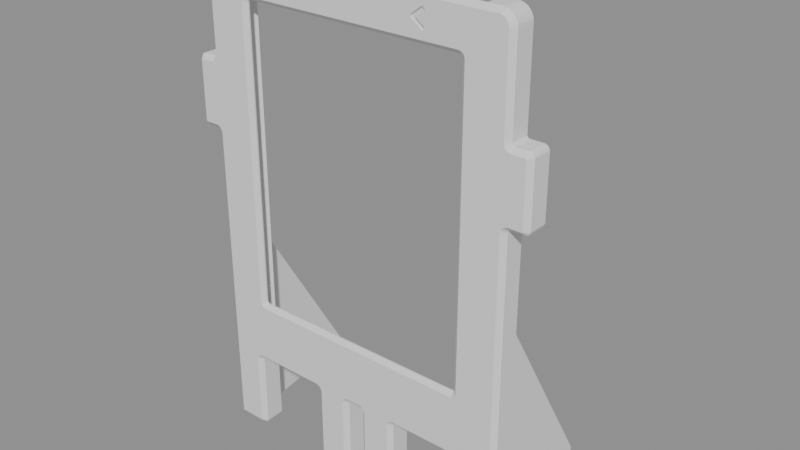 # Source: film-frame.blend  (saved by Blender 5.2.45; exported with 4.5.12 LTS)
import bpy
from mathutils import Matrix  # noqa: F401  (used for matrix-valued properties, if any)

bpy.ops.wm.read_factory_settings(use_empty=True)
scene = bpy.context.scene
scene.name = 'Scene'

# ---- meshes
me_front_002 = bpy.data.meshes.new('front.002')
me_front_002.from_pydata([(12.0, 2.4, 10.0), (78.15, 2.4, 8.5), (2.0, 0.0, -33.95), (12.0, 2.4, 176.7), (129.3, 2.4, 10.0), (1.5, 60.32, -25.36), (133.8, 60.32, -25.36), (12.0, 2.4, 176.6), (139.8, 60.32, -25.36), (7.5, 60.32, -25.36), (139.8, 60.32, -22.36), (7.5, 60.32, -22.36), (78.17, 2.4, 8.305), (133.8, 60.32, -22.36), (2.001, 0.0, -33.96), (1.5, 60.32, -22.36), (12.0, 2.4, 176.6), (2.004, 0.0, -33.97), (78.23, 2.4, 8.117), (12.01, 2.4, 176.6), (2.008, 0.0, -33.98), (78.32, 2.4, 7.944), (35.13, 0.8, 174.1), (12.0, 5.4, 10.0), (12.01, 2.4, 176.6), (105.2, 0.8, 175.4), (2.015, 0.0, -33.99), (78.44, 2.4, 7.793), (36.1, 0.8, 166.8), (106.2, 0.8, 168.1), (129.3, 5.4, 10.0), (100.9, 0.8, 172.1), (40.44, 0.8, 170.1), (12.02, 2.4, 176.6), (99.89, 0.8, 171.4), (41.41, 0.8, 170.8), (78.59, 2.4, 7.669), (2.022, 0.0, -33.99), (100.9, 0.8, 170.1), (12.03, 2.4, 176.6), (2.031, 0.0, -34.0), (41.41, 0.8, 171.4), (40.44, 0.8, 172.1), (78.77, 2.4, 7.576), (99.89, 0.8, 170.8), (105.2, 0.8, 166.8), (36.1, 0.8, 175.4), (2.04, 0.0, -34.0), (12.04, 2.4, 176.6), (106.2, 0.8, 174.1), (78.95, 2.4, 7.519), (35.13, 0.8, 168.1), (12.05, 2.4, 176.6), (79.15, 2.4, 7.5), (12.0, 5.6, 10.0), (2.05, 0.0, -34.0), (129.3, 5.6, 10.0), (86.15, 2.4, 7.5), (13.95, 0.0, -34.0), (129.2, 2.4, 176.6), (86.35, 2.4, 7.519), (13.96, 0.0, -34.0), (129.3, 2.4, 176.6), (13.97, 0.0, -34.0), (129.3, 2.4, 176.6), (86.53, 2.4, 7.576), (13.98, 0.0, -33.99), (12.03, 5.9, 10.0), (86.71, 2.4, 7.669), (129.3, 2.4, 176.6), (129.3, 5.9, 10.0), (86.86, 2.4, 7.793), (129.3, 2.4, 176.6), (13.99, 0.0, -33.99), (13.99, 0.0, -33.98), (86.98, 2.4, 7.944), (129.3, 2.4, 176.6), (129.3, 2.4, 176.6), (87.07, 2.4, 8.117), (14.0, 0.0, -33.97), (129.3, 2.4, 176.6), (87.13, 2.4, 8.305), (12.14, 6.4, 10.0), (14.0, 0.0, -33.96), (87.15, 2.4, 8.5), (129.2, 6.4, 10.0), (14.0, 0.0, -33.95), (129.3, 2.4, 176.7), (87.15, 2.4, 9.5), (14.0, 0.0, -1.2), (64.65, 2.4, 10.0), (87.13, 2.4, 9.695), (64.61, 2.4, 10.39), (14.06, 0.0, -0.5757), (64.5, 2.4, 10.77), (12.39, 6.9, 10.0), (14.24, 0.0, 0.02459), (87.07, 2.4, 9.883), (64.31, 2.4, 11.11), (86.98, 2.4, 10.06), (128.9, 6.9, 10.0), (14.54, 0.0, 0.5778), (64.06, 2.4, 11.41), (14.94, 0.0, 1.063), (86.86, 2.4, 10.21), (86.71, 2.4, 10.33), (63.76, 2.4, 11.66), (15.42, 0.0, 1.461), (12.71, 7.4, 10.0), (86.53, 2.4, 10.42), (63.42, 2.4, 11.85), (15.98, 0.0, 1.756), (86.35, 2.4, 10.48), (16.58, 0.0, 1.939), (128.6, 7.4, 10.0), (63.04, 2.4, 11.96), (17.2, 0.0, 2.0), (62.65, 2.4, 12.0), (86.15, 2.4, 10.5), (54.65, 2.4, 12.0), (49.45, 0.0, 2.0), (79.15, 2.4, 10.5), (50.07, 0.0, 1.939), (78.95, 2.4, 10.48), (12.94, 7.7, 10.0), (54.26, 2.4, 11.96), (53.88, 2.4, 11.85), (78.77, 2.4, 10.42), (50.67, 0.0, 1.756), (128.4, 7.7, 10.0), (51.23, 0.0, 1.461), (53.54, 2.4, 11.66), (78.59, 2.4, 10.33), (53.24, 2.4, 11.41), (78.44, 2.4, 10.21), (51.71, 0.0, 1.063), (78.32, 2.4, 10.06), (15.79, 10.55, 10.0), (52.99, 2.4, 11.11), (52.11, 0.0, 0.5778), (52.8, 2.4, 10.77), (78.23, 2.4, 9.883), (125.5, 10.55, 10.0), (52.41, 0.0, 0.02459), (52.69, 2.4, 10.39), (52.59, 0.0, -0.5757), (78.17, 2.4, 9.695), (78.15, 2.4, 9.5), (52.65, 2.4, 10.0), (52.65, 0.0, -1.2), (20.35, 1.8, 30.4), (52.65, 0.0, -33.95), (52.65, 0.0, -33.96), (20.37, 1.8, 30.2), (20.43, 1.8, 30.02), (52.65, 0.0, -33.97), (52.66, 0.0, -33.98), (20.52, 1.8, 29.84), (52.66, 0.0, -33.99), (20.64, 1.8, 29.69), (52.67, 0.0, -33.99), (20.79, 1.8, 29.57), (20.97, 1.8, 29.48), (52.68, 0.0, -34.0), (52.69, 0.0, -34.0), (21.15, 1.8, 29.42), (52.7, 0.0, -34.0), (21.35, 1.8, 29.4), (119.9, 1.8, 29.4), (64.6, 0.0, -34.0), (120.1, 1.8, 29.42), (64.61, 0.0, -34.0), (64.62, 0.0, -34.0), (120.3, 1.8, 29.48), (120.5, 1.8, 29.57), (64.63, 0.0, -33.99), (120.7, 1.8, 29.69), (64.64, 0.0, -33.99), (120.8, 1.8, 29.84), (64.64, 0.0, -33.98), (64.65, 0.0, -33.97), (120.9, 1.8, 30.02), (120.9, 1.8, 30.2), (64.65, 0.0, -33.96), (120.9, 1.8, 30.4), (64.65, 0.0, -33.95), (64.65, 0.0, -1.2), (120.9, 1.8, 160.8), (64.71, 0.0, -0.5757), (120.9, 1.8, 161.0), (64.89, 0.0, 0.02459), (120.9, 1.8, 161.2), (65.19, 0.0, 0.5778), (120.8, 1.8, 161.4), (65.59, 0.0, 1.063), (120.7, 1.8, 161.5), (120.5, 1.8, 161.6), (66.07, 0.0, 1.461), (66.63, 0.0, 1.756), (120.3, 1.8, 161.7), (67.23, 0.0, 1.939), (120.1, 1.8, 161.8), (119.9, 1.8, 161.8), (67.85, 0.0, 2.0), (21.35, 1.8, 161.8), (73.45, 0.0, 2.0), (74.07, 0.0, 1.939), (21.15, 1.8, 161.8), (74.67, 0.0, 1.756), (20.97, 1.8, 161.7), (75.23, 0.0, 1.461), (20.79, 1.8, 161.6), (75.71, 0.0, 1.063), (20.64, 1.8, 161.5), (76.11, 0.0, 0.5778), (20.52, 1.8, 161.4), (76.41, 0.0, 0.02459), (20.43, 1.8, 161.2), (20.37, 1.8, 161.0), (76.59, 0.0, -0.5757), (20.35, 1.8, 160.8), (76.65, 0.0, -1.2), (76.65, 0.0, -33.95), (76.65, 0.0, -33.96), (76.65, 0.0, -33.97), (76.66, 0.0, -33.98), (76.66, 0.0, -33.99), (76.67, 0.0, -33.99), (76.68, 0.0, -34.0), (76.69, 0.0, -34.0), (76.7, 0.0, -34.0), (88.6, 0.0, -34.0), (88.61, 0.0, -34.0), (88.62, 0.0, -34.0), (88.63, 0.0, -33.99), (88.64, 0.0, -33.99), (88.64, 0.0, -33.98), (88.65, 0.0, -33.97), (88.65, 0.0, -33.96), (88.65, 0.0, -33.95), (88.65, 0.0, -1.2), (88.71, 0.0, -0.5757), (88.89, 0.0, 0.02459), (89.19, 0.0, 0.5778), (89.59, 0.0, 1.063), (90.07, 0.0, 1.461), (90.63, 0.0, 1.756), (91.23, 0.0, 1.939), (91.85, 0.0, 2.0), (124.1, 0.0, 2.0), (124.7, 0.0, 1.939), (125.3, 0.0, 1.756), (125.9, 0.0, 1.461), (126.4, 0.0, 1.063), (126.8, 0.0, 0.5778), (127.1, 0.0, 0.02459), (127.2, 0.0, -0.5757), (127.3, 0.0, -1.2), (127.3, 0.0, -33.95), (127.3, 0.0, -33.96), (127.3, 0.0, -33.97), (127.3, 0.0, -33.98), (127.3, 0.0, -33.99), (127.3, 0.0, -33.99), (127.3, 0.0, -34.0), (127.3, 0.0, -34.0), (127.4, 0.0, -34.0), (139.2, 0.0, -34.0), (139.3, 0.0, -34.0), (139.3, 0.0, -34.0), (139.3, 0.0, -33.99), (139.3, 0.0, -33.99), (139.3, 0.0, -33.98), (139.3, 0.0, -33.97), (139.3, 0.0, -33.96), (139.3, 0.0, -33.95), (139.3, 0.0, 103.4), (139.4, 0.0, 104.1), (139.5, 0.0, 104.7), (139.8, 0.0, 105.2), (140.2, 0.0, 105.7), (140.7, 0.0, 106.1), (141.3, 0.0, 106.4), (141.9, 0.0, 106.6), (142.5, 0.0, 106.6), (147.8, 0.0, 106.6), (147.9, 0.0, 106.6), (148.0, 0.0, 106.7), (148.1, 0.0, 106.7), (148.2, 0.0, 106.8), (148.2, 0.0, 106.9), (148.3, 0.0, 106.9), (148.3, 0.0, 107.0), (148.3, 0.0, 107.1), (148.3, 0.0, 132.8), (148.3, 0.0, 132.9), (148.3, 0.0, 133.0), (148.2, 0.0, 133.1), (148.2, 0.0, 133.2), (148.1, 0.0, 133.2), (148.0, 0.0, 133.3), (147.9, 0.0, 133.3), (147.8, 0.0, 133.3), (142.5, 0.0, 133.3), (141.9, 0.0, 133.4), (141.3, 0.0, 133.5), (140.7, 0.0, 133.8), (140.2, 0.0, 134.2), (139.8, 0.0, 134.7), (139.5, 0.0, 135.3), (139.4, 0.0, 135.9), (139.3, 0.0, 136.5), (139.3, 0.0, 174.4), (139.2, 0.0, 175.2), (139.0, 0.0, 175.9), (138.6, 0.0, 176.6), (138.1, 0.0, 177.2), (137.5, 0.0, 177.7), (136.8, 0.0, 178.1), (136.1, 0.0, 178.3), (135.3, 0.0, 178.4), (6.0, 0.0, 178.4), (5.22, 0.0, 178.3), (4.469, 0.0, 178.1), (3.778, 0.0, 177.7), (3.172, 0.0, 177.2), (2.674, 0.0, 176.6), (2.304, 0.0, 175.9), (2.077, 0.0, 175.2), (2.0, 0.0, 174.4), (2.0, 0.0, 136.5), (1.939, 0.0, 135.9), (1.756, 0.0, 135.3), (1.461, 0.0, 134.7), (1.063, 0.0, 134.2), (0.5778, 0.0, 133.8), (0.02459, 0.0, 133.5), (-0.5757, 0.0, 133.4), (-1.2, 0.0, 133.3), (-6.5, 0.0, 133.3), (-6.598, 0.0, 133.3), (-6.691, 0.0, 133.3), (-6.778, 0.0, 133.2), (-6.854, 0.0, 133.2), (-6.916, 0.0, 133.1), (-6.962, 0.0, 133.0), (-6.99, 0.0, 132.9), (-7.0, 0.0, 132.8), (-7.0, 0.0, 107.1), (-6.99, 0.0, 107.0), (-6.962, 0.0, 106.9), (-6.916, 0.0, 106.9), (-6.854, 0.0, 106.8), (-6.778, 0.0, 106.7), (-6.691, 0.0, 106.7), (-6.598, 0.0, 106.6), (-6.5, 0.0, 106.6), (-1.2, 0.0, 106.6), (-0.5757, 0.0, 106.6), (0.02459, 0.0, 106.4), (0.5778, 0.0, 106.1), (1.063, 0.0, 105.7), (1.461, 0.0, 105.2), (1.756, 0.0, 104.7), (1.939, 0.0, 104.1), (2.0, 0.0, 103.4), (0.0, 2.0, -34.0), (0.03843, 2.0, -34.39), (0.1522, 2.0, -34.77), (0.3371, 2.0, -35.11), (0.5858, 2.0, -35.41), (15.41, 2.0, -35.41), (15.66, 2.0, -35.11), (15.85, 2.0, -34.77), (15.96, 2.0, -34.39), (16.0, 2.0, -34.0), (16.0, 2.0, -1.2), (16.02, 2.0, -0.9659), (16.09, 2.0, -0.7408), (16.2, 2.0, -0.5333), (16.35, 2.0, -0.3515), (16.53, 2.0, -0.2022), (16.74, 2.0, -0.09134), (16.97, 2.0, -0.02306), (17.2, 2.0, -4.768e-08), (49.45, 2.0, -4.768e-08), (49.68, 2.0, -0.02306), (49.91, 2.0, -0.09134), (50.12, 2.0, -0.2022), (50.3, 2.0, -0.3515), (50.45, 2.0, -0.5333), (50.56, 2.0, -0.7408), (50.63, 2.0, -0.9659), (50.65, 2.0, -1.2), (50.65, 2.0, -34.0), (50.69, 2.0, -34.39), (50.8, 2.0, -34.77), (50.99, 2.0, -35.11), (51.24, 2.0, -35.41), (66.06, 2.0, -35.41), (66.31, 2.0, -35.11), (66.5, 2.0, -34.77), (66.61, 2.0, -34.39), (66.65, 2.0, -34.0), (66.65, 2.0, -1.2), (66.67, 2.0, -0.9659), (66.74, 2.0, -0.7408), (66.85, 2.0, -0.5333), (67.0, 2.0, -0.3515), (67.18, 2.0, -0.2022), (67.39, 2.0, -0.09134), (67.62, 2.0, -0.02306), (67.85, 2.0, -4.768e-08), (73.45, 2.0, -4.768e-08), (73.68, 2.0, -0.02306), (73.91, 2.0, -0.09134), (74.12, 2.0, -0.2022), (74.3, 2.0, -0.3515), (74.45, 2.0, -0.5333), (74.56, 2.0, -0.7408), (74.63, 2.0, -0.9659), (74.65, 2.0, -1.2), (74.65, 2.0, -34.0), (74.69, 2.0, -34.39), (74.8, 2.0, -34.77), (74.99, 2.0, -35.11), (75.24, 2.0, -35.41), (90.06, 2.0, -35.41), (90.31, 2.0, -35.11), (90.5, 2.0, -34.77), (90.61, 2.0, -34.39), (90.65, 2.0, -34.0), (90.65, 2.0, -1.2), (90.67, 2.0, -0.9659), (90.74, 2.0, -0.7408), (90.85, 2.0, -0.5333), (91.0, 2.0, -0.3515), (91.18, 2.0, -0.2022), (91.39, 2.0, -0.09134), (91.62, 2.0, -0.02306), (91.85, 2.0, -4.768e-08), (124.1, 2.0, -4.768e-08), (124.3, 2.0, -0.02306), (124.6, 2.0, -0.09134), (124.8, 2.0, -0.2022), (124.9, 2.0, -0.3515), (125.1, 2.0, -0.5333), (125.2, 2.0, -0.7408), (125.3, 2.0, -0.9659), (125.3, 2.0, -1.2), (125.3, 2.0, -34.0), (125.3, 2.0, -34.39), (125.5, 2.0, -34.77), (125.6, 2.0, -35.11), (125.9, 2.0, -35.41), (140.7, 2.0, -35.41), (141.0, 2.0, -35.11), (141.1, 2.0, -34.77), (141.3, 2.0, -34.39), (141.3, 2.0, -34.0), (141.3, 2.0, 103.4), (141.3, 2.0, 103.7), (141.4, 2.0, 103.9), (141.5, 2.0, 104.1), (141.7, 2.0, 104.3), (141.8, 2.0, 104.4), (142.0, 2.0, 104.5), (142.3, 2.0, 104.6), (142.5, 2.0, 104.6), (147.8, 2.0, 104.6), (148.3, 2.0, 104.7), (148.8, 2.0, 104.8), (149.2, 2.0, 105.1), (149.6, 2.0, 105.4), (149.9, 2.0, 105.7), (150.1, 2.0, 106.2), (150.3, 2.0, 106.6), (150.3, 2.0, 107.1), (150.3, 2.0, 132.8), (150.3, 2.0, 133.3), (150.1, 2.0, 133.8), (149.9, 2.0, 134.2), (149.6, 2.0, 134.6), (149.2, 2.0, 134.9), (148.8, 2.0, 135.1), (148.3, 2.0, 135.3), (147.8, 2.0, 135.3), (142.5, 2.0, 135.3), (142.3, 2.0, 135.3), (142.0, 2.0, 135.4), (141.8, 2.0, 135.5), (141.7, 2.0, 135.7), (141.5, 2.0, 135.8), (141.4, 2.0, 136.0), (141.3, 2.0, 136.3), (141.3, 2.0, 136.5), (141.3, 2.0, 174.4), (141.2, 2.0, 175.6), (140.8, 2.0, 176.7), (140.3, 2.0, 177.7), (139.5, 2.0, 178.6), (138.6, 2.0, 179.4), (137.6, 2.0, 179.9), (136.5, 2.0, 180.3), (135.3, 2.0, 180.4), (6.0, 2.0, 180.4), (4.829, 2.0, 180.3), (3.704, 2.0, 179.9), (2.667, 2.0, 179.4), (1.757, 2.0, 178.6), (1.011, 2.0, 177.7), (0.4567, 2.0, 176.7), (0.1153, 2.0, 175.6), (0.0, 2.0, 174.4), (-4.768e-08, 2.0, 136.5), (-0.02306, 2.0, 136.3), (-0.09134, 2.0, 136.0), (-0.2022, 2.0, 135.8), (-0.3515, 2.0, 135.7), (-0.5333, 2.0, 135.5), (-0.7408, 2.0, 135.4), (-0.9659, 2.0, 135.3), (-1.2, 2.0, 135.3), (-6.5, 2.0, 135.3), (-6.988, 2.0, 135.3), (-7.457, 2.0, 135.1), (-7.889, 2.0, 134.9), (-8.268, 2.0, 134.6), (-8.579, 2.0, 134.2), (-8.81, 2.0, 133.8), (-8.952, 2.0, 133.3), (-9.0, 2.0, 132.8), (-9.0, 2.0, 107.1), (-8.952, 2.0, 106.6), (-8.81, 2.0, 106.2), (-8.579, 2.0, 105.7), (-8.268, 2.0, 105.4), (-7.889, 2.0, 105.1), (-7.457, 2.0, 104.8), (-6.988, 2.0, 104.7), (-6.5, 2.0, 104.6), (-1.2, 2.0, 104.6), (-0.9659, 2.0, 104.6), (-0.7408, 2.0, 104.5), (-0.5333, 2.0, 104.4), (-0.3515, 2.0, 104.3), (-0.2022, 2.0, 104.1), (-0.09134, 2.0, 103.9), (-0.02306, 2.0, 103.7), (-4.768e-08, 2.0, 103.4), (0.0, 10.55, -34.0), (16.0, 10.55, -34.0), (16.0, 10.55, -1.2), (16.02, 10.55, -0.9659), (16.09, 10.55, -0.7408), (16.2, 10.55, -0.5333), (16.35, 10.55, -0.3515), (16.53, 10.55, -0.2022), (16.74, 10.55, -0.09134), (16.97, 10.55, -0.02306), (17.2, 10.55, -4.768e-08), (49.45, 10.55, -4.768e-08), (49.68, 10.55, -0.02306), (49.91, 10.55, -0.09134), (50.12, 10.55, -0.2022), (50.3, 10.55, -0.3515), (50.45, 10.55, -0.5333), (50.56, 10.55, -0.7408), (50.63, 10.55, -0.9659), (50.65, 10.55, -1.2), (50.65, 10.55, -34.0), (66.65, 10.55, -34.0), (66.65, 10.55, -1.2), (66.67, 10.55, -0.9659), (66.74, 10.55, -0.7408), (66.85, 10.55, -0.5333), (67.0, 10.55, -0.3515), (67.18, 10.55, -0.2022), (67.39, 10.55, -0.09134), (67.62, 10.55, -0.02306), (67.85, 10.55, -4.768e-08), (73.45, 10.55, -4.768e-08), (73.68, 10.55, -0.02306), (73.91, 10.55, -0.09134), (74.12, 10.55, -0.2022), (74.3, 10.55, -0.3515), (74.45, 10.55, -0.5333), (74.56, 10.55, -0.7408), (74.63, 10.55, -0.9659), (74.65, 10.55, -1.2), (74.65, 10.55, -34.0), (90.65, 10.55, -34.0), (90.65, 10.55, -1.2), (90.67, 10.55, -0.9659), (90.74, 10.55, -0.7408), (90.85, 10.55, -0.5333), (91.0, 10.55, -0.3515), (91.18, 10.55, -0.2022), (91.39, 10.55, -0.09134), (91.62, 10.55, -0.02306), (91.85, 10.55, -4.768e-08), (124.1, 10.55, -4.768e-08), (124.3, 10.55, -0.02306), (124.6, 10.55, -0.09134), (124.8, 10.55, -0.2022), (124.9, 10.55, -0.3515), (125.1, 10.55, -0.5333), (125.2, 10.55, -0.7408), (125.3, 10.55, -0.9659), (125.3, 10.55, -1.2), (125.3, 10.55, -34.0), (141.3, 10.55, -34.0), (141.3, 10.55, 103.4), (141.3, 10.55, 103.7), (141.4, 10.55, 103.9), (141.5, 10.55, 104.1), (141.7, 10.55, 104.3), (141.8, 10.55, 104.4), (142.0, 10.55, 104.5), (142.3, 10.55, 104.6), (142.5, 10.55, 104.6), (147.8, 10.55, 104.6), (148.3, 10.55, 104.7), (148.8, 10.55, 104.8), (149.2, 10.55, 105.1), (149.6, 10.55, 105.4), (149.9, 10.55, 105.7), (150.1, 10.55, 106.2), (150.3, 10.55, 106.6), (150.3, 10.55, 107.1), (150.3, 10.55, 132.8), (150.3, 10.55, 133.3), (150.1, 10.55, 133.8), (149.9, 10.55, 134.2), (149.6, 10.55, 134.6), (149.2, 10.55, 134.9), (148.8, 10.55, 135.1), (148.3, 10.55, 135.3), (147.8, 10.55, 135.3), (142.5, 10.55, 135.3), (142.3, 10.55, 135.3), (142.0, 10.55, 135.4), (141.8, 10.55, 135.5), (141.7, 10.55, 135.7), (141.5, 10.55, 135.8), (141.4, 10.55, 136.0), (141.3, 10.55, 136.3), (141.3, 10.55, 136.5), (141.3, 10.55, 174.4), (141.2, 10.55, 175.6), (140.8, 10.55, 176.7), (140.3, 10.55, 177.7), (139.5, 10.55, 178.6), (138.6, 10.55, 179.4), (137.6, 10.55, 179.9), (136.5, 10.55, 180.3), (135.3, 10.55, 180.4), (6.0, 10.55, 180.4), (4.829, 10.55, 180.3), (3.704, 10.55, 179.9), (2.667, 10.55, 179.4), (1.757, 10.55, 178.6), (1.011, 10.55, 177.7), (0.4567, 10.55, 176.7), (0.1153, 10.55, 175.6), (0.0, 10.55, 174.4), (-4.768e-08, 10.55, 136.5), (-0.02306, 10.55, 136.3), (-0.09134, 10.55, 136.0), (-0.2022, 10.55, 135.8), (-0.3515, 10.55, 135.7), (-0.5333, 10.55, 135.5), (-0.7408, 10.55, 135.4), (-0.9659, 10.55, 135.3), (-1.2, 10.55, 135.3), (-6.5, 10.55, 135.3), (-6.988, 10.55, 135.3), (-7.457, 10.55, 135.1), (-7.889, 10.55, 134.9), (-8.268, 10.55, 134.6), (-8.579, 10.55, 134.2), (-8.81, 10.55, 133.8), (-8.952, 10.55, 133.3), (-9.0, 10.55, 132.8), (-9.0, 10.55, 107.1), (-8.952, 10.55, 106.6), (-8.81, 10.55, 106.2), (-8.579, 10.55, 105.7), (-8.268, 10.55, 105.4), (-7.889, 10.55, 105.1), (-7.457, 10.55, 104.8), (-6.988, 10.55, 104.7), (-6.5, 10.55, 104.6), (-1.2, 10.55, 104.6), (-0.9659, 10.55, 104.6), (-0.7408, 10.55, 104.5), (-0.5333, 10.55, 104.4), (-0.3515, 10.55, 104.3), (-0.2022, 10.55, 104.1), (-0.09134, 10.55, 103.9), (-0.02306, 10.55, 103.7), (-4.768e-08, 10.55, 103.4), (0.8699, 2.0, -35.65), (0.8976, 1.985, -35.65), (1.307, 1.818, -35.68), (1.668, 1.729, -35.7), (2.007, 1.7, -35.7), (13.99, 1.7, -35.7), (14.33, 1.729, -35.7), (14.69, 1.818, -35.68), (15.1, 1.985, -35.65), (15.13, 2.0, -35.65), (51.52, 2.0, -35.65), (51.55, 1.985, -35.65), (51.96, 1.818, -35.68), (52.32, 1.729, -35.7), (52.66, 1.7, -35.7), (64.64, 1.7, -35.7), (64.98, 1.729, -35.7), (65.34, 1.818, -35.68), (65.75, 1.985, -35.65), (65.78, 2.0, -35.65), (75.52, 2.0, -35.65), (75.55, 1.985, -35.65), (75.96, 1.818, -35.68), (76.32, 1.729, -35.7), (76.66, 1.7, -35.7), (88.64, 1.7, -35.7), (88.98, 1.729, -35.7), (89.34, 1.818, -35.68), (89.75, 1.985, -35.65), (89.78, 2.0, -35.65), (126.2, 2.0, -35.65), (126.2, 1.985, -35.65), (126.6, 1.818, -35.68), (127.0, 1.729, -35.7), (127.3, 1.7, -35.7), (139.3, 1.7, -35.7), (139.6, 1.729, -35.7), (140.0, 1.818, -35.68), (140.4, 1.985, -35.65), (140.4, 2.0, -35.65), (0.01376, 10.55, -34.14), (0.03843, 9.13, -34.39), (0.1522, 7.002, -34.77), (0.3371, 5.041, -35.11), (0.5858, 3.322, -35.41), (15.41, 3.322, -35.41), (15.66, 5.041, -35.11), (15.85, 7.002, -34.77), (15.96, 9.13, -34.39), (15.99, 10.55, -34.14), (50.66, 10.55, -34.14), (50.69, 9.13, -34.39), (50.8, 7.002, -34.77), (50.99, 5.041, -35.11), (51.24, 3.322, -35.41), (66.06, 3.322, -35.41), (66.31, 5.041, -35.11), (66.5, 7.002, -34.77), (66.61, 9.13, -34.39), (66.64, 10.55, -34.14), (74.66, 10.55, -34.14), (74.69, 9.13, -34.39), (74.8, 7.002, -34.77), (74.99, 5.041, -35.11), (75.24, 3.322, -35.41), (90.06, 3.322, -35.41), (90.31, 5.041, -35.11), (90.5, 7.002, -34.77), (90.61, 9.13, -34.39), (90.64, 10.55, -34.14), (125.3, 10.55, -34.14), (125.3, 9.13, -34.39), (125.5, 7.002, -34.77), (125.6, 5.041, -35.11), (125.9, 3.322, -35.41), (140.7, 3.322, -35.41), (141.0, 5.041, -35.11), (141.1, 7.002, -34.77), (141.3, 9.13, -34.39), (141.3, 10.55, -34.14), (12.0, 10.55, 180.4), (129.3, 2.4, 180.4), (129.3, 10.55, 180.4), (129.3, 5.4, 180.4), (129.3, 5.6, 180.4), (12.0, 2.4, 180.4), (12.0, 5.4, 180.4), (12.0, 5.6, 180.4), (18.55, 0.0, 30.4), (19.02, 0.0, 28.84), (18.76, 0.0, 29.33), (18.6, 0.0, 29.85), (19.79, 0.0, 28.07), (20.8, 0.0, 27.65), (20.28, 0.0, 27.81), (21.35, 0.0, 27.6), (19.37, 0.0, 28.42), (121.0, 0.0, 27.81), (121.5, 0.0, 28.07), (120.5, 0.0, 27.65), (122.5, 0.0, 29.33), (122.3, 0.0, 28.84), (122.7, 0.0, 29.85), (122.8, 0.0, 30.4), (119.9, 0.0, 27.6), (121.9, 0.0, 28.42), (18.55, 0.0, 103.4), (18.55, 0.0, 136.5), (18.6, 0.0, 161.3), (18.55, 0.0, 160.8), (19.37, 0.0, 162.8), (19.02, 0.0, 162.4), (18.76, 0.0, 161.9), (19.79, 0.0, 163.1), (20.28, 0.0, 163.4), (20.8, 0.0, 163.5), (36.1, 0.0, 166.8), (53.08, 0.0, 163.6), (21.35, 0.0, 163.6), (35.13, 0.0, 168.1), (35.13, 0.0, 174.1), (36.1, 0.0, 175.4), (39.13, 0.0, 171.1), (41.41, 0.0, 170.8), (41.2, 0.0, 171.1), (99.89, 0.0, 170.8), (99.89, 0.0, 171.4), (84.74, 0.0, 163.6), (41.41, 0.0, 171.4), (100.1, 0.0, 171.1), (105.2, 0.0, 175.4), (121.0, 0.0, 163.4), (120.5, 0.0, 163.5), (105.2, 0.0, 166.8), (119.9, 0.0, 163.6), (106.2, 0.0, 168.1), (106.2, 0.0, 174.1), (122.3, 0.0, 162.4), (121.9, 0.0, 162.8), (122.7, 0.0, 161.3), (122.8, 0.0, 160.8), (122.5, 0.0, 161.9), (121.5, 0.0, 163.1), (102.2, 0.0, 171.1), (52.65, 10.55, -34.14), (64.65, 10.55, -34.14), (52.65, 10.55, 10.0), (85.15, 10.55, -34.14), (80.15, 10.55, -34.14), (78.77, 10.55, 7.576), (78.95, 10.55, 7.519), (79.15, 10.55, 7.5), (80.15, 10.55, 7.5), (86.15, 10.55, 7.5), (86.35, 10.55, 7.519), (86.86, 10.55, 7.793), (86.71, 10.55, 7.669), (86.53, 10.55, 7.576), (87.13, 10.55, 8.305), (87.13, 10.55, 9.695), (87.07, 10.55, 8.117), (87.15, 10.55, 8.5), (87.15, 10.55, 9.5), (86.98, 10.55, 7.944), (87.07, 10.55, 9.883), (85.15, 10.55, 7.5), (87.01, 10.55, 10.0), (78.59, 10.55, 7.669), (78.15, 10.55, 8.5), (78.17, 10.55, 8.305), (78.15, 10.55, 9.5), (78.17, 10.55, 9.695), (78.23, 10.55, 9.883), (78.32, 10.55, 7.944), (78.23, 10.55, 8.117), (78.44, 10.55, 7.793), (78.29, 10.55, 10.0), (64.65, 10.55, 10.0), (12.0, 10.55, 176.7), (12.01, 10.55, 176.6), (12.0, 10.55, 176.6), (12.0, 10.55, 176.6), (12.03, 10.55, 176.6), (12.02, 10.55, 176.6), (12.04, 10.55, 176.6), (12.01, 10.55, 176.6), (12.05, 10.55, 176.6), (15.79, 10.55, 176.6), (129.3, 10.55, 176.6), (129.3, 10.55, 176.6), (129.3, 10.55, 176.6), (129.3, 10.55, 176.6), (129.3, 10.55, 176.6), (129.3, 10.55, 176.7), (129.3, 10.55, 176.6), (129.3, 10.55, 176.6), (129.2, 10.55, 176.6), (125.5, 10.55, 176.6), (20.35, 2.4, 30.4), (20.37, 2.4, 30.2), (20.43, 2.4, 30.02), (20.52, 2.4, 29.84), (20.64, 2.4, 29.69), (20.79, 2.4, 29.57), (20.97, 2.4, 29.48), (21.15, 2.4, 29.42), (21.35, 2.4, 29.4), (119.9, 2.4, 29.4), (120.1, 2.4, 29.42), (120.3, 2.4, 29.48), (120.5, 2.4, 29.57), (120.7, 2.4, 29.69), (120.8, 2.4, 29.84), (120.9, 2.4, 30.02), (120.9, 2.4, 30.2), (120.9, 2.4, 30.4), (120.9, 2.4, 160.8), (120.9, 2.4, 161.0), (120.9, 2.4, 161.2), (120.8, 2.4, 161.4), (120.7, 2.4, 161.5), (120.5, 2.4, 161.6), (120.3, 2.4, 161.7), (120.1, 2.4, 161.8), (119.9, 2.4, 161.8), (21.35, 2.4, 161.8), (21.15, 2.4, 161.8), (20.97, 2.4, 161.7), (20.79, 2.4, 161.6), (20.64, 2.4, 161.5), (20.52, 2.4, 161.4), (20.43, 2.4, 161.2), (20.37, 2.4, 161.0), (20.35, 2.4, 160.8), (129.3, 5.9, 176.6), (129.3, 5.6, 176.7), (129.3, 5.674, 176.6), (129.3, 5.633, 176.6), (129.3, 5.608, 176.6), (129.3, 5.87, 176.6), (129.3, 5.795, 176.6), (129.3, 5.728, 176.6), (129.3, 5.6, 178.3), (12.0, 5.608, 176.6), (12.01, 5.674, 176.6), (12.0, 5.633, 176.6), (12.03, 5.87, 176.6), (12.03, 5.9, 176.6), (12.01, 5.728, 176.6), (12.02, 5.794, 176.6), (12.0, 5.6, 176.7), (12.0, 5.6, 179.7), (129.2, 6.4, 176.6), (129.3, 5.927, 176.6), (129.2, 5.971, 176.6), (12.05, 5.971, 176.6), (12.14, 6.4, 176.6), (12.04, 5.927, 176.6), (128.9, 6.9, 176.6), (12.39, 6.9, 176.6), (128.6, 7.4, 176.6), (12.71, 7.4, 176.6), (128.4, 7.7, 176.6), (12.94, 7.7, 176.6), (12.0, 5.4, 176.7), (15.28, 2.4, 176.6), (129.3, 5.317, 176.7), (129.3, 5.4, 176.7), (64.65, 2.4, -35.58), (64.65, 6.4, 10.0), (64.65, 6.9, 10.0), (64.65, 7.4, 10.0), (64.65, 7.7, 10.0), (64.65, 5.4, 10.0), (64.65, 5.6, 10.0), (64.65, 5.9, 10.0), (52.65, 5.4, 10.0), (52.65, 5.6, 10.0), (52.65, 5.9, 10.0), (52.65, 6.4, 10.0), (52.65, 6.9, 10.0), (52.65, 7.4, 10.0), (52.65, 7.7, 10.0), (52.65, 2.4, -35.58), (80.15, 3.825, 7.5), (85.15, 3.825, 7.5), (87.01, 5.4, 10.0), (87.01, 2.4, 10.0), (87.01, 5.9, 10.0), (87.01, 5.6, 10.0), (87.01, 7.7, 10.0), (87.01, 7.4, 10.0), (87.01, 6.9, 10.0), (87.01, 6.4, 10.0), (78.29, 5.4, 10.0), (78.29, 5.6, 10.0), (78.29, 5.9, 10.0), (78.29, 6.4, 10.0), (78.29, 7.7, 10.0), (78.29, 7.4, 10.0), (78.29, 6.9, 10.0), (78.29, 2.4, 10.0), (85.15, 3.825, -35.33), (80.15, 3.825, -35.33), (39.13, 0.8, 171.1), (41.2, 0.8, 171.1), (40.19, 0.8, 171.9), (100.1, 0.8, 171.1), (101.1, 0.8, 170.3), (102.2, 0.8, 171.1), (12.0, 5.4, 179.8), (101.0, 0.8, 170.3), (40.26, 0.8, 171.9), (129.3, 5.4, 178.2), (129.3, 5.343, 178.2), (1.5, 10.55, -34.14), (7.5, 10.55, -34.14), (1.5, 10.55, -34.0), (1.5, 10.55, 61.16), (7.5, 10.55, 61.16), (133.8, 10.55, -34.14), (139.8, 10.55, -34.14), (139.8, 10.55, 61.16), (133.8, 10.55, 61.16)], [], [(2, 366, 367, 14), (14, 367, 368, 17), (17, 368, 369, 20), (20, 369, 370, 26), (370, 702, 703, 37, 26), (37, 703, 704, 40), (40, 704, 705, 47), (706, 55, 47, 705), (58, 55, 706, 707), (708, 61, 58, 707), (709, 63, 61, 708), (710, 66, 63, 709), (710, 711, 371, 73, 66), (73, 371, 372, 74), (74, 372, 373, 79), (79, 373, 374, 83), (83, 374, 375, 86), (86, 375, 376, 89), (89, 376, 377, 93), (93, 377, 378, 96), (96, 378, 379, 101), (101, 379, 380, 103), (103, 380, 381, 107), (107, 381, 382, 111), (111, 382, 383, 113), (113, 383, 384, 116), (116, 384, 385, 120), (120, 385, 386, 122), (122, 386, 387, 128), (128, 387, 388, 130), (130, 388, 389, 135), (135, 389, 390, 139), (139, 390, 391, 143), (143, 391, 392, 145), (145, 392, 393, 149), (149, 393, 394, 151), (151, 394, 395, 152), (152, 395, 396, 155), (155, 396, 397, 156), (156, 397, 398, 158), (398, 712, 713, 160, 158), (160, 713, 714, 163), (163, 714, 715, 164), (716, 166, 164, 715), (169, 166, 716, 717), (718, 171, 169, 717), (719, 172, 171, 718), (720, 175, 172, 719), (720, 721, 399, 177, 175), (177, 399, 400, 179), (179, 400, 401, 180), (180, 401, 402, 183), (183, 402, 403, 185), (185, 403, 404, 186), (186, 404, 405, 188), (188, 405, 406, 190), (190, 406, 407, 192), (192, 407, 408, 194), (194, 408, 409, 197), (197, 409, 410, 198), (198, 410, 411, 200), (200, 411, 412, 203), (203, 412, 413, 205), (205, 413, 414, 206), (206, 414, 415, 208), (208, 415, 416, 210), (210, 416, 417, 212), (212, 417, 418, 214), (214, 418, 419, 216), (216, 419, 420, 219), (219, 420, 421, 221), (221, 421, 422, 222), (222, 422, 423, 223), (223, 423, 424, 224), (224, 424, 425, 225), (225, 425, 426, 226), (426, 722, 723, 227, 226), (227, 723, 724, 228), (228, 724, 725, 229), (726, 230, 229, 725), (231, 230, 726, 727), (728, 232, 231, 727), (729, 233, 232, 728), (730, 234, 233, 729), (730, 731, 427, 235, 234), (235, 427, 428, 236), (236, 428, 429, 237), (237, 429, 430, 238), (238, 430, 431, 239), (239, 431, 432, 240), (240, 432, 433, 241), (241, 433, 434, 242), (242, 434, 435, 243), (243, 435, 436, 244), (244, 436, 437, 245), (245, 437, 438, 246), (246, 438, 439, 247), (247, 439, 440, 248), (248, 440, 441, 249), (249, 441, 442, 250), (250, 442, 443, 251), (251, 443, 444, 252), (252, 444, 445, 253), (253, 445, 446, 254), (254, 446, 447, 255), (255, 447, 448, 256), (256, 448, 449, 257), (257, 449, 450, 258), (258, 450, 451, 259), (259, 451, 452, 260), (260, 452, 453, 261), (261, 453, 454, 262), (454, 732, 733, 263, 262), (263, 733, 734, 264), (264, 734, 735, 265), (736, 266, 265, 735), (267, 266, 736, 737), (738, 268, 267, 737), (739, 269, 268, 738), (740, 270, 269, 739), (740, 741, 455, 271, 270), (271, 455, 456, 272), (272, 456, 457, 273), (273, 457, 458, 274), (274, 458, 459, 275), (275, 459, 460, 276), (276, 460, 461, 277), (277, 461, 462, 278), (278, 462, 463, 279), (279, 463, 464, 280), (280, 464, 465, 281), (281, 465, 466, 282), (282, 466, 467, 283), (283, 467, 468, 284), (284, 468, 469, 285), (285, 469, 470, 286), (286, 470, 471, 287), (287, 471, 472, 288), (288, 472, 473, 289), (289, 473, 474, 290), (290, 474, 475, 291), (291, 475, 476, 292), (292, 476, 477, 293), (293, 477, 478, 294), (294, 478, 479, 295), (295, 479, 480, 296), (296, 480, 481, 297), (297, 481, 482, 298), (298, 482, 483, 299), (299, 483, 484, 300), (300, 484, 485, 301), (301, 485, 486, 302), (302, 486, 487, 303), (303, 487, 488, 304), (304, 488, 489, 305), (305, 489, 490, 306), (306, 490, 491, 307), (307, 491, 492, 308), (308, 492, 493, 309), (309, 493, 494, 310), (310, 494, 495, 311), (311, 495, 496, 312), (312, 496, 497, 313), (313, 497, 498, 314), (314, 498, 499, 315), (315, 499, 500, 316), (316, 500, 501, 317), (317, 501, 502, 318), (318, 502, 503, 319), (319, 503, 504, 320), (320, 504, 505, 321), (321, 505, 506, 322), (322, 506, 507, 323), (323, 507, 508, 324), (324, 508, 509, 325), (325, 509, 510, 326), (326, 510, 511, 327), (327, 511, 512, 328), (328, 512, 513, 329), (329, 513, 514, 330), (330, 514, 515, 331), (331, 515, 516, 332), (332, 516, 517, 333), (333, 517, 518, 334), (334, 518, 519, 335), (335, 519, 520, 336), (336, 520, 521, 337), (337, 521, 522, 338), (338, 522, 523, 339), (339, 523, 524, 340), (340, 524, 525, 341), (341, 525, 526, 342), (342, 526, 527, 343), (343, 527, 528, 344), (344, 528, 529, 345), (345, 529, 530, 346), (346, 530, 531, 347), (347, 531, 532, 348), (348, 532, 533, 349), (349, 533, 534, 350), (350, 534, 535, 351), (351, 535, 536, 352), (352, 536, 537, 353), (353, 537, 538, 354), (354, 538, 539, 355), (355, 539, 540, 356), (356, 540, 541, 357), (357, 541, 542, 358), (358, 542, 543, 359), (359, 543, 544, 360), (360, 544, 545, 361), (361, 545, 546, 362), (362, 546, 547, 363), (363, 547, 548, 364), (364, 548, 549, 365), (365, 549, 366, 2), (367, 366, 550, 742, 743), (367, 743, 744, 368), (368, 744, 745, 369), (369, 745, 746, 370), (746, 702, 370), (711, 747, 371), (748, 372, 371, 747), (749, 373, 372, 748), (750, 374, 373, 749), (750, 751, 551, 375, 374), (375, 551, 552, 376), (376, 552, 553, 377), (377, 553, 554, 378), (378, 554, 555, 379), (379, 555, 556, 380), (380, 556, 557, 381), (381, 557, 558, 382), (382, 558, 559, 383), (383, 559, 560, 384), (384, 560, 561, 385), (385, 561, 562, 386), (386, 562, 563, 387), (387, 563, 564, 388), (388, 564, 565, 389), (389, 565, 566, 390), (390, 566, 567, 391), (391, 567, 568, 392), (392, 568, 569, 393), (393, 569, 570, 394), (395, 394, 570, 752, 753), (395, 753, 754, 396), (396, 754, 755, 397), (397, 755, 756, 398), (756, 712, 398), (721, 757, 399), (758, 400, 399, 757), (759, 401, 400, 758), (760, 402, 401, 759), (760, 761, 571, 403, 402), (403, 571, 572, 404), (404, 572, 573, 405), (405, 573, 574, 406), (406, 574, 575, 407), (407, 575, 576, 408), (408, 576, 577, 409), (409, 577, 578, 410), (410, 578, 579, 411), (411, 579, 580, 412), (412, 580, 581, 413), (413, 581, 582, 414), (414, 582, 583, 415), (415, 583, 584, 416), (416, 584, 585, 417), (417, 585, 586, 418), (418, 586, 587, 419), (419, 587, 588, 420), (420, 588, 589, 421), (421, 589, 590, 422), (423, 422, 590, 762, 763), (423, 763, 764, 424), (424, 764, 765, 425), (425, 765, 766, 426), (766, 722, 426), (731, 767, 427), (768, 428, 427, 767), (769, 429, 428, 768), (770, 430, 429, 769), (770, 771, 591, 431, 430), (431, 591, 592, 432), (432, 592, 593, 433), (433, 593, 594, 434), (434, 594, 595, 435), (435, 595, 596, 436), (436, 596, 597, 437), (437, 597, 598, 438), (438, 598, 599, 439), (439, 599, 600, 440), (440, 600, 601, 441), (441, 601, 602, 442), (442, 602, 603, 443), (443, 603, 604, 444), (444, 604, 605, 445), (445, 605, 606, 446), (446, 606, 607, 447), (447, 607, 608, 448), (448, 608, 609, 449), (449, 609, 610, 450), (451, 450, 610, 772, 773), (451, 773, 774, 452), (452, 774, 775, 453), (453, 775, 776, 454), (776, 732, 454), (741, 777, 455), (778, 456, 455, 777), (779, 457, 456, 778), (780, 458, 457, 779), (780, 781, 611, 459, 458), (459, 611, 612, 460), (460, 612, 613, 461), (461, 613, 614, 462), (462, 614, 615, 463), (463, 615, 616, 464), (464, 616, 617, 465), (465, 617, 618, 466), (466, 618, 619, 467), (467, 619, 620, 468), (468, 620, 621, 469), (469, 621, 622, 470), (470, 622, 623, 471), (471, 623, 624, 472), (472, 624, 625, 473), (473, 625, 626, 474), (474, 626, 627, 475), (475, 627, 628, 476), (476, 628, 629, 477), (477, 629, 630, 478), (478, 630, 631, 479), (479, 631, 632, 480), (480, 632, 633, 481), (481, 633, 634, 482), (482, 634, 635, 483), (483, 635, 636, 484), (484, 636, 637, 485), (485, 637, 638, 486), (486, 638, 639, 487), (487, 639, 640, 488), (488, 640, 641, 489), (489, 641, 642, 490), (490, 642, 643, 491), (491, 643, 644, 492), (492, 644, 645, 493), (493, 645, 646, 494), (494, 646, 647, 495), (495, 647, 648, 496), (496, 648, 649, 497), (497, 649, 650, 498), (498, 650, 651, 499), (499, 651, 652, 500), (500, 652, 653, 501), (501, 653, 654, 502), (502, 654, 655, 503), (503, 655, 656, 504), (657, 505, 504, 656, 784, 786, 785, 783, 787, 788, 789, 782), (505, 657, 658, 506), (506, 658, 659, 507), (507, 659, 660, 508), (508, 660, 661, 509), (509, 661, 662, 510), (510, 662, 663, 511), (511, 663, 664, 512), (512, 664, 665, 513), (513, 665, 666, 514), (514, 666, 667, 515), (515, 667, 668, 516), (516, 668, 669, 517), (517, 669, 670, 518), (518, 670, 671, 519), (519, 671, 672, 520), (520, 672, 673, 521), (521, 673, 674, 522), (522, 674, 675, 523), (523, 675, 676, 524), (524, 676, 677, 525), (525, 677, 678, 526), (526, 678, 679, 527), (527, 679, 680, 528), (528, 680, 681, 529), (529, 681, 682, 530), (530, 682, 683, 531), (531, 683, 684, 532), (532, 684, 685, 533), (533, 685, 686, 534), (534, 686, 687, 535), (535, 687, 688, 536), (536, 688, 689, 537), (537, 689, 690, 538), (538, 690, 691, 539), (539, 691, 692, 540), (540, 692, 693, 541), (541, 693, 694, 542), (542, 694, 695, 543), (543, 695, 696, 544), (544, 696, 697, 545), (545, 697, 698, 546), (546, 698, 699, 547), (547, 699, 700, 548), (548, 700, 701, 549), (549, 701, 550, 366), (330, 331, 332, 333, 334, 335, 336, 337, 338, 339, 340, 341, 342, 343, 344, 345, 346, 347, 348, 349, 350, 351, 352, 353, 354, 355, 356, 357, 358, 359, 360, 361, 362, 363, 364, 365, 808, 809), (819, 825, 818, 821, 820), (837, 835, 827, 829, 836), (825, 819, 829, 827, 831, 828, 832, 838, 845, 837, 836, 834, 833, 844, 840, 839, 843, 841, 842, 805, 804, 802, 803, 807, 800, 799, 801, 806, 797, 795, 796, 794, 798, 791, 792, 793, 790, 808, 365, 2, 14, 17, 20, 26, 37, 40, 47, 55, 58, 61, 63, 66, 73, 74, 79, 83, 86, 89, 93, 96, 101, 103, 107, 111, 113, 116, 120, 122, 128, 130, 135, 139, 143, 145, 149, 151, 152, 155, 156, 158, 160, 163, 164, 166, 169, 171, 172, 175, 177, 179, 180, 183, 185, 186, 188, 190, 192, 194, 197, 198, 200, 203, 205, 206, 208, 210, 212, 214, 216, 219, 221, 222, 223, 224, 225, 226, 227, 228, 229, 230, 231, 232, 233, 234, 235, 236, 237, 238, 239, 240, 241, 242, 243, 244, 245, 246, 247, 248, 249, 250, 251, 252, 253, 254, 255, 256, 257, 258, 259, 260, 261, 262, 263, 264, 265, 266, 267, 268, 269, 270, 271, 272, 273, 274, 275, 276, 277, 278, 279, 280, 281, 282, 283, 284, 285, 286, 287, 288, 289, 290, 291, 292, 293, 294, 295, 296, 297, 298, 299, 300, 301, 302, 303, 304, 305, 306, 307, 308, 309, 310, 311, 312, 313, 314, 315, 316, 317, 318, 319, 320, 321, 322, 323, 324, 325, 326, 327, 328, 329, 330, 809, 811, 810, 814, 813, 812, 815, 816, 817, 820, 821, 824, 822, 823, 830, 826), (680, 679, 678, 677, 676, 675, 674, 673, 672, 671, 670, 669, 668, 667, 666, 665, 664, 663, 662, 661, 660, 659, 658, 657, 782, 880, 883, 882, 881, 887, 885, 884, 886, 888, 889, 137, 848, 846, 752, 570, 569, 568, 567, 566, 565, 564, 563, 562, 561, 560, 559, 558, 557, 556, 555, 554, 553, 552, 551, 751, 742, 1017, 1018, 1021, 1020, 1019, 550, 701, 700, 699, 698, 697, 696, 695, 694, 693, 692, 691, 690, 689, 688, 687, 686, 685, 684, 683, 682, 681), (1017, 742, 550, 1019), (589, 588, 587, 586, 585, 584, 583, 582, 581, 580, 579, 578, 577, 576, 575, 574, 573, 572, 571, 761, 847, 879, 878, 874, 873, 872, 870, 871, 876, 875, 877, 869, 851, 852, 853, 854, 850, 762, 590), (1023, 781, 772, 1022), (635, 634, 633, 632, 631, 630, 629, 628, 627, 626, 625, 624, 623, 622, 621, 620, 619, 618, 617, 616, 615, 614, 613, 612, 611, 781, 1023, 1024, 1025, 1022, 772, 610, 609, 608, 607, 606, 605, 604, 603, 602, 601, 600, 599, 598, 597, 596, 595, 594, 593, 592, 591, 771, 849, 867, 855, 856, 859, 858, 857, 865, 862, 860, 863, 864, 861, 866, 868, 142, 899, 898, 890, 891, 897, 892, 893, 896, 894, 895, 784, 656, 655, 654, 653, 652, 651, 650, 649, 648, 647, 646, 645, 644, 643, 642, 641, 640, 639, 638, 637, 636), (793, 153, 150, 790), (792, 154, 153, 793), (791, 157, 154, 792), (798, 159, 157, 791), (794, 161, 159, 798), (796, 162, 161, 794), (795, 165, 162, 796), (797, 167, 165, 795), (806, 168, 167, 797), (801, 170, 168, 806), (173, 170, 801, 799), (174, 173, 799, 800), (176, 174, 800, 807), (178, 176, 807, 803), (181, 178, 803, 802), (182, 181, 802, 804), (184, 182, 804, 805), (842, 187, 184, 805), (841, 189, 187, 842), (843, 191, 189, 841), (839, 193, 191, 843), (840, 195, 193, 839), (844, 196, 195, 840), (833, 199, 196, 844), (834, 201, 199, 833), (836, 202, 201, 834), (820, 204, 202, 836, 829, 819), (817, 207, 204, 820), (209, 207, 817, 816), (211, 209, 816, 815), (812, 213, 211, 815), (813, 215, 213, 812), (814, 217, 215, 813), (810, 218, 217, 814), (811, 220, 218, 810), (808, 790, 150, 220, 811, 809), (150, 153, 901, 900), (153, 154, 902, 901), (154, 157, 903, 902), (157, 159, 904, 903), (904, 159, 161, 905), (905, 161, 162, 906), (906, 162, 165, 907), (907, 165, 167, 908), (908, 167, 168, 909), (909, 168, 170, 910), (910, 170, 173, 911), (911, 173, 174, 912), (912, 174, 176, 913), (176, 178, 914, 913), (178, 181, 915, 914), (181, 182, 916, 915), (182, 184, 917, 916), (184, 187, 918, 917), (187, 189, 919, 918), (189, 191, 920, 919), (191, 193, 921, 920), (193, 195, 922, 921), (195, 196, 923, 922), (196, 199, 924, 923), (199, 201, 925, 924), (201, 202, 926, 925), (926, 202, 204, 927), (204, 207, 928, 927), (207, 209, 929, 928), (209, 211, 930, 929), (211, 213, 931, 930), (213, 215, 932, 931), (215, 217, 933, 932), (217, 218, 934, 933), (218, 220, 935, 934), (220, 150, 900, 935), (996, 975, 90, 1003), (978, 23, 0, 148), (989, 4, 30, 988), (30, 4, 87, 968, 969), (969, 968, 1016, 1015), (783, 785, 1015, 1016, 968, 87), (3, 0, 23, 966), (787, 3, 966, 1012, 788), (997, 976, 975, 996), (979, 54, 23, 978), (988, 30, 56, 991), (56, 30, 969, 937), (969, 1015, 944, 937), (785, 786, 944, 1015), (966, 23, 54, 952), (952, 953, 1012, 966), (953, 789, 788, 1012), (998, 977, 976, 997), (980, 67, 54, 979), (56, 70, 990, 991), (56, 937, 940, 939, 938, 943, 942, 941, 936, 70), (952, 54, 67, 949, 948, 951, 950, 946, 947, 945), (999, 971, 977, 998), (981, 82, 67, 980), (70, 85, 995, 990), (70, 936, 955, 956, 954, 85), (949, 67, 82, 958, 957, 959), (982, 95, 82, 981), (1002, 972, 971, 999), (85, 100, 994, 995), (100, 85, 954, 960), (958, 82, 95, 961), (983, 108, 95, 982), (1001, 973, 972, 1002), (100, 114, 993, 994), (114, 100, 960, 962), (961, 95, 108, 963), (984, 124, 108, 983), (1000, 974, 973, 1001), (114, 129, 992, 993), (129, 114, 962, 964), (963, 108, 124, 965), (848, 137, 124, 984), (878, 879, 974, 1000), (129, 142, 868, 992), (142, 129, 964, 899), (965, 124, 137, 889), (92, 94, 98, 102, 106, 110, 115, 117, 119, 125, 126, 131, 133, 138, 140, 144, 148, 0, 3, 7, 16, 19, 24, 33, 39, 48, 52, 967, 929, 930, 931, 932, 933, 934, 935, 900, 901, 902, 903, 904, 905, 906, 907, 908, 909, 910, 911, 912, 913, 914, 915, 916, 917, 918, 919, 920, 921, 922, 923, 59, 62, 64, 69, 72, 76, 77, 80, 87, 4, 989, 99, 104, 105, 109, 112, 118, 121, 123, 127, 132, 134, 136, 1003, 90), (926, 927, 928, 929, 967, 59, 923, 924, 925), (94, 92, 90, 148, 144, 140, 138, 133, 131, 126, 125, 119, 117, 115, 110, 106, 102, 98), (132, 127, 123, 121, 118, 112, 109, 105, 104, 99, 989, 1003, 136, 134), (64, 62, 59, 967, 52, 48, 39, 33, 24, 19, 16, 7, 3, 787, 783, 87, 80, 77, 76, 72, 69), (945, 883, 880, 952), (947, 882, 883, 945), (946, 881, 882, 947), (950, 887, 881, 946), (951, 885, 887, 950), (948, 884, 885, 951), (949, 959, 886, 884, 948), (957, 888, 886, 959), (888, 957, 958, 961, 963, 965, 889), (954, 956, 898, 899, 964, 962, 960), (955, 890, 898, 956), (936, 941, 891, 890, 955), (942, 897, 891, 941), (943, 892, 897, 942), (938, 893, 892, 943), (939, 896, 893, 938), (940, 894, 896, 939), (937, 895, 894, 940), (786, 784, 895, 937, 944), (880, 782, 789, 953, 952), (974, 879, 847, 970, 90, 975, 976, 977, 971, 972, 973), (978, 148, 985, 846, 848, 984, 983, 982, 981, 980, 979), (148, 90, 970, 985), (1, 12, 871, 870), (12, 18, 876, 871), (18, 21, 875, 876), (21, 27, 877, 875), (877, 27, 36, 869), (869, 36, 43, 851), (851, 43, 50, 852), (852, 50, 53, 853), (853, 53, 57, 855, 867, 987, 986, 854), (855, 57, 60, 856), (856, 60, 65, 859), (859, 65, 68, 858), (858, 68, 71, 857), (71, 75, 865, 857), (75, 78, 862, 865), (78, 81, 860, 862), (81, 84, 863, 860), (84, 88, 864, 863), (88, 91, 861, 864), (91, 97, 866, 861), (992, 868, 866, 97, 989, 988, 991, 990, 995, 994, 993), (1003, 141, 874, 878, 1000, 1001, 1002, 999, 998, 997, 996), (141, 146, 873, 874), (146, 147, 872, 873), (147, 1, 870, 872), (97, 91, 88, 84, 81, 78, 75, 71, 68, 65, 60, 57, 53, 50, 43, 36, 27, 21, 18, 12, 1, 147, 146, 141, 1003, 989), (867, 849, 1004, 987), (854, 986, 1005, 850), (986, 987, 1004, 1005), (22, 822, 824, 1006), (826, 830, 41, 1007), (823, 46, 41, 830), (822, 22, 46, 823), (1007, 41, 46, 22, 1006, 1008, 42), (1014, 42, 1008), (1008, 1006, 32, 1007, 42, 1014), (825, 35, 28, 818), (1007, 35, 825, 826), (821, 51, 1006, 824), (818, 28, 51, 821), (35, 1007, 32, 1006, 51, 28), (828, 34, 25, 832), (1009, 34, 828, 831), (838, 49, 1011, 845), (832, 25, 49, 838), (34, 1009, 31, 1011, 49, 25), (1010, 1011, 31, 1009, 38, 1013), (1013, 38, 1010), (845, 1011, 29, 837), (827, 44, 1009, 831), (835, 45, 44, 827), (837, 29, 45, 835), (45, 29, 1011, 1010, 38, 1009, 44), (702, 746, 745, 744, 743, 742, 751, 750, 749, 748, 747, 711, 710, 709, 708, 707, 706, 705, 704, 703), (719, 718, 717, 716, 715, 714, 713, 712, 756, 755, 754, 753, 752, 846, 985, 970, 847, 761, 760, 759, 758, 757, 721, 720), (729, 728, 727, 726, 725, 724, 723, 722, 766, 765, 764, 763, 762, 850, 1005, 1004, 849, 771, 770, 769, 768, 767, 731, 730), (732, 776, 775, 774, 773, 772, 781, 780, 779, 778, 777, 741, 740, 739, 738, 737, 736, 735, 734, 733), (1017, 5, 9, 1018), (9, 11, 1021, 1018), (11, 15, 1020, 1021), (15, 5, 1017, 1019, 1020), (5, 15, 11, 9), (1022, 6, 8, 1023), (8, 10, 1024, 1023), (10, 13, 1025, 1024), (13, 6, 1022, 1025), (6, 13, 10, 8)])
me_front_002.materials.append(None)
me_front_002.update()

# ---- objects
ob_front = bpy.data.objects.new('front', me_front_002)

# ---- transforms, parenting, visibility, modifiers, constraints
ob_front.location = (0.0, 0.0, 0.0)

# ---- collection membership
scene.collection.objects.link(ob_front)

# ---- scene / render settings (as saved in the file)
scene.frame_start = 1; scene.frame_end = 250; scene.frame_set(1)
scene.render.engine = 'BLENDER_EEVEE_NEXT'
scene.render.bake_bias = 0.0
scene.render.bake_samples = 0
scene.render.compositor_device = 'GPU'
scene.eevee.use_volume_custom_range = False
scene.eevee.fast_gi_thickness_near = 0.1
scene.eevee.fast_gi_thickness_far = 0.0
scene.eevee.ray_tracing_options.screen_trace_thickness = 0.1
scene.unit_settings.scale_length = 0.001
bpy.context.view_layer.update()

# ---- added for rendering (the .blend has no active camera and no usable light): camera, sun + grey world if the file has none
cam_auto = bpy.data.cameras.new('AutoCamera')
cam_auto.lens = 50.0
cam_auto.sensor_width = 36.0
cam_auto.clip_end = 4467.99
ob_auto_camera = bpy.data.objects.new('AutoCamera', cam_auto)
scene.collection.objects.link(ob_auto_camera)
ob_auto_camera.location = (325.237, -275.344, 276.02)
ob_auto_camera.rotation_euler = (1.09748, -7.21219e-08, 0.694738)
scene.camera = ob_auto_camera
light_auto_sun = bpy.data.lights.new('AutoSun', 'SUN')
light_auto_sun.energy = 3.0
light_auto_sun.angle = 0.0523599
ob_auto_sun = bpy.data.objects.new('AutoSun', light_auto_sun)
scene.collection.objects.link(ob_auto_sun)
ob_auto_sun.rotation_euler = (0.872665, 0.174533, 0.523599)
if scene.world is None:
    world_auto = bpy.data.worlds.new('AutoWorld')
    world_auto.color = (0.3, 0.3, 0.3)
    scene.world = world_auto
bpy.context.view_layer.update()
